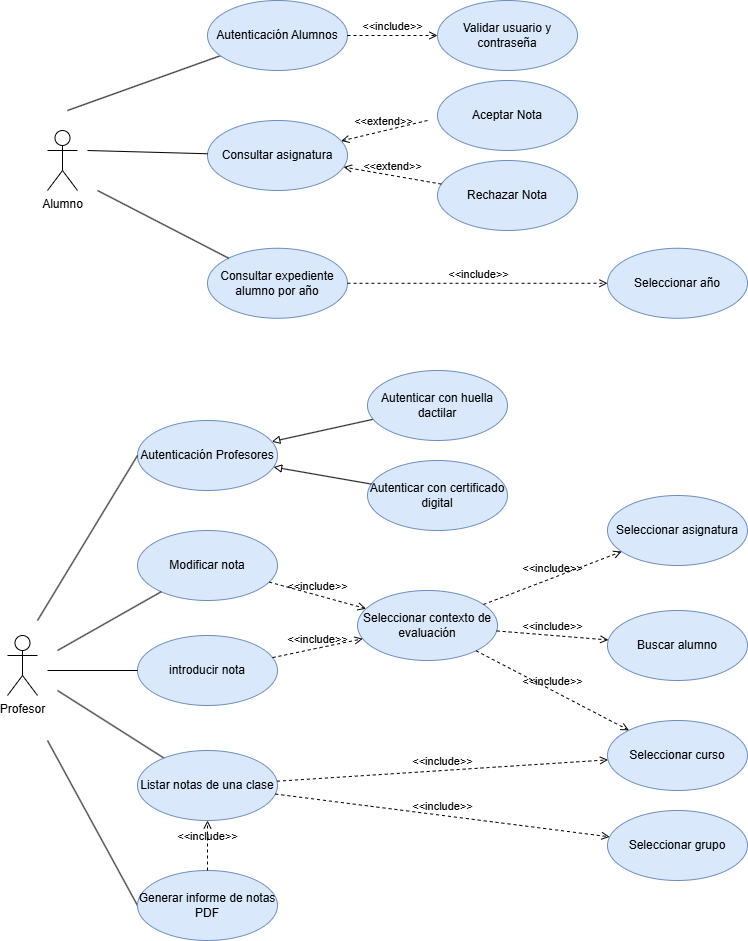

The diagram above was exported from draw.io. Its source (the exported page's mxGraphModel, read from the mxfile embedded in the PNG):
<mxGraphModel dx="2142" dy="1161" grid="1" gridSize="10" guides="1" tooltips="1" connect="1" arrows="1" fold="1" page="1" pageScale="1" pageWidth="827" pageHeight="1169" math="0" shadow="0">
  <root>
    <mxCell id="0" />
    <mxCell id="1" parent="0" />
    <mxCell id="xbJZWZcmwlYDStg_UbII-1" parent="1" style="shape=umlActor;verticalLabelPosition=bottom;verticalAlign=top;html=1;" value="Alumno&lt;div&gt;&lt;br&gt;&lt;/div&gt;" vertex="1">
      <mxGeometry height="60" width="30" x="80" y="150" as="geometry" />
    </mxCell>
    <mxCell id="xbJZWZcmwlYDStg_UbII-2" parent="1" style="shape=umlActor;verticalLabelPosition=bottom;verticalAlign=top;html=1;" value="&lt;div&gt;Profesor&lt;/div&gt;&lt;div&gt;&lt;br&gt;&lt;/div&gt;" vertex="1">
      <mxGeometry height="60" width="30" x="40" y="655" as="geometry" />
    </mxCell>
    <mxCell id="xbJZWZcmwlYDStg_UbII-8" edge="1" parent="1" source="xbJZWZcmwlYDStg_UbII-3" style="rounded=0;orthogonalLoop=1;jettySize=auto;html=1;endArrow=none;endFill=0;" value="">
      <mxGeometry relative="1" as="geometry">
        <mxPoint x="100" y="130" as="targetPoint" />
      </mxGeometry>
    </mxCell>
    <mxCell id="xbJZWZcmwlYDStg_UbII-3" parent="1" style="ellipse;whiteSpace=wrap;html=1;fillColor=#dae8fc;strokeColor=#6c8ebf;" value="Autenticación Alumnos" vertex="1">
      <mxGeometry height="70" width="140" x="240" y="20" as="geometry" />
    </mxCell>
    <mxCell id="xbJZWZcmwlYDStg_UbII-4" parent="1" style="ellipse;whiteSpace=wrap;html=1;fillColor=#dae8fc;strokeColor=#6c8ebf;" value="Validar usuario y contraseña" vertex="1">
      <mxGeometry height="70" width="140" x="470" y="20" as="geometry" />
    </mxCell>
    <mxCell id="xbJZWZcmwlYDStg_UbII-5" parent="1" style="ellipse;whiteSpace=wrap;html=1;fillColor=#dae8fc;strokeColor=#6c8ebf;" value="Autenticar con certificado digital" vertex="1">
      <mxGeometry height="70" width="140" x="400" y="480" as="geometry" />
    </mxCell>
    <mxCell id="xbJZWZcmwlYDStg_UbII-67" edge="1" parent="1" source="xbJZWZcmwlYDStg_UbII-6" style="rounded=0;orthogonalLoop=1;jettySize=auto;html=1;endArrow=block;endFill=0;" target="xbJZWZcmwlYDStg_UbII-7">
      <mxGeometry relative="1" as="geometry" />
    </mxCell>
    <mxCell id="xbJZWZcmwlYDStg_UbII-6" parent="1" style="ellipse;whiteSpace=wrap;html=1;fillColor=#dae8fc;strokeColor=#6c8ebf;" value="Autenticar con huella dactilar" vertex="1">
      <mxGeometry height="70" width="140" x="400" y="390" as="geometry" />
    </mxCell>
    <mxCell id="xbJZWZcmwlYDStg_UbII-7" parent="1" style="ellipse;whiteSpace=wrap;html=1;fillColor=#dae8fc;strokeColor=#6c8ebf;" value="Autenticación Profesores" vertex="1">
      <mxGeometry height="70" width="140" x="170" y="440" as="geometry" />
    </mxCell>
    <mxCell id="xbJZWZcmwlYDStg_UbII-10" edge="1" parent="1" style="endArrow=none;html=1;rounded=0;entryX=0;entryY=0.5;entryDx=0;entryDy=0;" target="xbJZWZcmwlYDStg_UbII-7" value="">
      <mxGeometry height="50" relative="1" width="50" as="geometry">
        <mxPoint x="70" y="640" as="sourcePoint" />
        <mxPoint x="590" y="520" as="targetPoint" />
      </mxGeometry>
    </mxCell>
    <mxCell id="xbJZWZcmwlYDStg_UbII-15" edge="1" parent="1" source="xbJZWZcmwlYDStg_UbII-3" style="html=1;verticalAlign=bottom;labelBackgroundColor=none;endArrow=open;endFill=0;dashed=1;rounded=0;" target="xbJZWZcmwlYDStg_UbII-4" value="&amp;lt;&amp;lt;include&amp;gt;&amp;gt;">
      <mxGeometry relative="1" width="160" as="geometry">
        <mxPoint x="470" y="225" as="sourcePoint" />
        <mxPoint x="630" y="225" as="targetPoint" />
      </mxGeometry>
    </mxCell>
    <mxCell id="xbJZWZcmwlYDStg_UbII-18" parent="1" style="ellipse;whiteSpace=wrap;html=1;fillColor=#dae8fc;strokeColor=#6c8ebf;" value="Consult&lt;span style=&quot;background-color: transparent; color: light-dark(rgb(0, 0, 0), rgb(255, 255, 255));&quot;&gt;ar asignatura&lt;/span&gt;" vertex="1">
      <mxGeometry height="70" width="140" x="240" y="140" as="geometry" />
    </mxCell>
    <mxCell id="xbJZWZcmwlYDStg_UbII-19" parent="1" style="ellipse;whiteSpace=wrap;html=1;fillColor=#dae8fc;strokeColor=#6c8ebf;" value="Consult&lt;span style=&quot;background-color: transparent; color: light-dark(rgb(0, 0, 0), rgb(255, 255, 255));&quot;&gt;ar expediente alumno por año&lt;/span&gt;" vertex="1">
      <mxGeometry height="70" width="140" x="240" y="267.77" as="geometry" />
    </mxCell>
    <mxCell id="xbJZWZcmwlYDStg_UbII-20" parent="1" style="ellipse;whiteSpace=wrap;html=1;fillColor=#dae8fc;strokeColor=#6c8ebf;" value="Aceptar Nota" vertex="1">
      <mxGeometry height="70" width="140" x="470" y="100" as="geometry" />
    </mxCell>
    <mxCell id="xbJZWZcmwlYDStg_UbII-21" parent="1" style="ellipse;whiteSpace=wrap;html=1;fillColor=#dae8fc;strokeColor=#6c8ebf;" value="Rechazar Nota" vertex="1">
      <mxGeometry height="70" width="140" x="470" y="180" as="geometry" />
    </mxCell>
    <mxCell id="xbJZWZcmwlYDStg_UbII-22" edge="1" parent="1" source="xbJZWZcmwlYDStg_UbII-18" style="rounded=0;orthogonalLoop=1;jettySize=auto;html=1;endArrow=none;endFill=0;">
      <mxGeometry relative="1" as="geometry">
        <mxPoint x="120" y="170" as="targetPoint" />
      </mxGeometry>
    </mxCell>
    <mxCell id="xbJZWZcmwlYDStg_UbII-23" edge="1" parent="1" source="xbJZWZcmwlYDStg_UbII-19" style="rounded=0;orthogonalLoop=1;jettySize=auto;html=1;endArrow=none;endFill=0;">
      <mxGeometry relative="1" as="geometry">
        <mxPoint x="213" y="365" as="sourcePoint" />
        <mxPoint x="130" y="210" as="targetPoint" />
      </mxGeometry>
    </mxCell>
    <mxCell id="xbJZWZcmwlYDStg_UbII-28" edge="1" parent="1" style="html=1;verticalAlign=bottom;labelBackgroundColor=none;endArrow=open;endFill=0;dashed=1;rounded=0;" target="xbJZWZcmwlYDStg_UbII-18" value="&amp;lt;&amp;lt;extend&amp;gt;&amp;gt;">
      <mxGeometry relative="1" width="160" as="geometry">
        <mxPoint x="460" y="140" as="sourcePoint" />
        <mxPoint x="620" y="140" as="targetPoint" />
      </mxGeometry>
    </mxCell>
    <mxCell id="xbJZWZcmwlYDStg_UbII-30" edge="1" parent="1" source="xbJZWZcmwlYDStg_UbII-21" style="html=1;verticalAlign=bottom;labelBackgroundColor=none;endArrow=open;endFill=0;dashed=1;rounded=0;" target="xbJZWZcmwlYDStg_UbII-18" value="&amp;lt;&amp;lt;extend&amp;gt;&amp;gt;">
      <mxGeometry relative="1" width="160" as="geometry">
        <mxPoint x="537" y="400" as="sourcePoint" />
        <mxPoint x="450" y="420" as="targetPoint" />
      </mxGeometry>
    </mxCell>
    <mxCell id="xbJZWZcmwlYDStg_UbII-31" parent="1" style="ellipse;whiteSpace=wrap;html=1;fillColor=#dae8fc;strokeColor=#6c8ebf;" value="Seleccionar contexto de evaluación" vertex="1">
      <mxGeometry height="70" width="140" x="390" y="610" as="geometry" />
    </mxCell>
    <mxCell id="xbJZWZcmwlYDStg_UbII-32" parent="1" style="ellipse;whiteSpace=wrap;html=1;fillColor=#dae8fc;strokeColor=#6c8ebf;" value="Seleccionar curso" vertex="1">
      <mxGeometry height="70" width="140" x="640" y="740" as="geometry" />
    </mxCell>
    <mxCell id="xbJZWZcmwlYDStg_UbII-33" edge="1" parent="1" source="xbJZWZcmwlYDStg_UbII-31" style="html=1;verticalAlign=bottom;labelBackgroundColor=none;endArrow=open;endFill=0;dashed=1;rounded=0;" target="xbJZWZcmwlYDStg_UbII-32" value="&amp;lt;&amp;lt;include&amp;gt;&amp;gt;">
      <mxGeometry relative="1" width="160" as="geometry">
        <mxPoint as="offset" />
        <mxPoint x="530" y="695" as="sourcePoint" />
        <mxPoint x="780" y="865" as="targetPoint" />
      </mxGeometry>
    </mxCell>
    <mxCell id="xbJZWZcmwlYDStg_UbII-34" parent="1" style="ellipse;whiteSpace=wrap;html=1;fillColor=#dae8fc;strokeColor=#6c8ebf;" value="Seleccionar asignatura" vertex="1">
      <mxGeometry height="70" width="140" x="640" y="515" as="geometry" />
    </mxCell>
    <mxCell id="xbJZWZcmwlYDStg_UbII-35" edge="1" parent="1" source="xbJZWZcmwlYDStg_UbII-31" style="html=1;verticalAlign=bottom;labelBackgroundColor=none;endArrow=open;endFill=0;dashed=1;rounded=0;" target="xbJZWZcmwlYDStg_UbII-34" value="&amp;lt;&amp;lt;include&amp;gt;&amp;gt;">
      <mxGeometry relative="1" width="160" as="geometry">
        <mxPoint x="530" y="745" as="sourcePoint" />
        <mxPoint x="780" y="915" as="targetPoint" />
      </mxGeometry>
    </mxCell>
    <mxCell id="xbJZWZcmwlYDStg_UbII-36" parent="1" style="ellipse;whiteSpace=wrap;html=1;fillColor=#dae8fc;strokeColor=#6c8ebf;" value="Buscar alumno" vertex="1">
      <mxGeometry height="70" width="140" x="640" y="630" as="geometry" />
    </mxCell>
    <mxCell id="xbJZWZcmwlYDStg_UbII-37" edge="1" parent="1" source="xbJZWZcmwlYDStg_UbII-31" style="html=1;verticalAlign=bottom;labelBackgroundColor=none;endArrow=open;endFill=0;dashed=1;rounded=0;" target="xbJZWZcmwlYDStg_UbII-36" value="&amp;lt;&amp;lt;include&amp;gt;&amp;gt;">
      <mxGeometry relative="1" width="160" as="geometry">
        <mxPoint x="590" y="635" as="sourcePoint" />
        <mxPoint x="840" y="805" as="targetPoint" />
      </mxGeometry>
    </mxCell>
    <mxCell id="xbJZWZcmwlYDStg_UbII-54" edge="1" parent="1" source="xbJZWZcmwlYDStg_UbII-38" style="rounded=0;orthogonalLoop=1;jettySize=auto;html=1;endArrow=none;endFill=0;">
      <mxGeometry relative="1" as="geometry">
        <mxPoint x="90" y="710" as="targetPoint" />
      </mxGeometry>
    </mxCell>
    <mxCell id="xbJZWZcmwlYDStg_UbII-38" parent="1" style="ellipse;whiteSpace=wrap;html=1;fillColor=#dae8fc;strokeColor=#6c8ebf;" value="Listar notas de una clase" vertex="1">
      <mxGeometry height="70" width="140" x="170" y="770" as="geometry" />
    </mxCell>
    <mxCell id="xbJZWZcmwlYDStg_UbII-45" parent="1" style="ellipse;whiteSpace=wrap;html=1;fillColor=#dae8fc;strokeColor=#6c8ebf;" value="Seleccionar grupo" vertex="1">
      <mxGeometry height="70" width="140" x="640" y="830" as="geometry" />
    </mxCell>
    <mxCell id="xbJZWZcmwlYDStg_UbII-46" edge="1" parent="1" source="xbJZWZcmwlYDStg_UbII-38" style="html=1;verticalAlign=bottom;labelBackgroundColor=none;endArrow=open;endFill=0;dashed=1;rounded=0;" target="xbJZWZcmwlYDStg_UbII-45" value="&amp;lt;&amp;lt;include&amp;gt;&amp;gt;">
      <mxGeometry relative="1" width="160" as="geometry">
        <mxPoint x="298" y="916" as="sourcePoint" />
        <mxPoint x="840" y="1055" as="targetPoint" />
      </mxGeometry>
    </mxCell>
    <mxCell id="xbJZWZcmwlYDStg_UbII-47" edge="1" parent="1" source="xbJZWZcmwlYDStg_UbII-38" style="html=1;verticalAlign=bottom;labelBackgroundColor=none;endArrow=open;endFill=0;dashed=1;rounded=0;" target="xbJZWZcmwlYDStg_UbII-32" value="&amp;lt;&amp;lt;include&amp;gt;&amp;gt;">
      <mxGeometry relative="1" width="160" as="geometry">
        <mxPoint x="520" y="1071" as="sourcePoint" />
        <mxPoint x="614" y="1040" as="targetPoint" />
      </mxGeometry>
    </mxCell>
    <mxCell id="xbJZWZcmwlYDStg_UbII-66" edge="1" parent="1" source="xbJZWZcmwlYDStg_UbII-48" style="rounded=0;orthogonalLoop=1;jettySize=auto;html=1;exitX=0;exitY=0.5;exitDx=0;exitDy=0;endArrow=none;endFill=0;">
      <mxGeometry relative="1" as="geometry">
        <mxPoint x="80" y="760" as="targetPoint" />
      </mxGeometry>
    </mxCell>
    <mxCell id="xbJZWZcmwlYDStg_UbII-48" parent="1" style="ellipse;whiteSpace=wrap;html=1;fillColor=#dae8fc;strokeColor=#6c8ebf;" value="Generar informe de notas PDF" vertex="1">
      <mxGeometry height="70" width="140" x="170" y="890" as="geometry" />
    </mxCell>
    <mxCell id="xbJZWZcmwlYDStg_UbII-56" parent="1" style="ellipse;whiteSpace=wrap;html=1;fillColor=#dae8fc;strokeColor=#6c8ebf;" value="Modificar nota" vertex="1">
      <mxGeometry height="70" width="140" x="170" y="550" as="geometry" />
    </mxCell>
    <mxCell id="xbJZWZcmwlYDStg_UbII-60" edge="1" parent="1" source="xbJZWZcmwlYDStg_UbII-56" style="html=1;verticalAlign=bottom;labelBackgroundColor=none;endArrow=open;endFill=0;dashed=1;rounded=0;" target="xbJZWZcmwlYDStg_UbII-31" value="&amp;lt;&amp;lt;include&amp;gt;&amp;gt;">
      <mxGeometry relative="1" width="160" as="geometry">
        <mxPoint x="410" y="1198" as="sourcePoint" />
        <mxPoint x="596" y="1150" as="targetPoint" />
      </mxGeometry>
    </mxCell>
    <mxCell id="xbJZWZcmwlYDStg_UbII-61" edge="1" parent="1" source="xbJZWZcmwlYDStg_UbII-56" style="rounded=0;orthogonalLoop=1;jettySize=auto;html=1;endArrow=none;endFill=0;">
      <mxGeometry relative="1" as="geometry">
        <mxPoint x="90" y="670" as="targetPoint" />
      </mxGeometry>
    </mxCell>
    <mxCell id="xbJZWZcmwlYDStg_UbII-62" parent="1" style="ellipse;whiteSpace=wrap;html=1;fillColor=#dae8fc;strokeColor=#6c8ebf;" value="introducir nota" vertex="1">
      <mxGeometry height="70" width="140" x="170" y="655" as="geometry" />
    </mxCell>
    <mxCell id="xbJZWZcmwlYDStg_UbII-63" edge="1" parent="1" source="xbJZWZcmwlYDStg_UbII-62" style="rounded=0;orthogonalLoop=1;jettySize=auto;html=1;endArrow=none;endFill=0;">
      <mxGeometry relative="1" as="geometry">
        <mxPoint x="80" y="690" as="targetPoint" />
      </mxGeometry>
    </mxCell>
    <mxCell id="xbJZWZcmwlYDStg_UbII-64" edge="1" parent="1" source="xbJZWZcmwlYDStg_UbII-62" style="html=1;verticalAlign=bottom;labelBackgroundColor=none;endArrow=open;endFill=0;dashed=1;rounded=0;" target="xbJZWZcmwlYDStg_UbII-31" value="&amp;lt;&amp;lt;include&amp;gt;&amp;gt;">
      <mxGeometry relative="1" width="160" as="geometry">
        <mxPoint x="70" y="870" as="sourcePoint" />
        <mxPoint x="130" y="912" as="targetPoint" />
      </mxGeometry>
    </mxCell>
    <mxCell id="xbJZWZcmwlYDStg_UbII-65" edge="1" parent="1" source="xbJZWZcmwlYDStg_UbII-48" style="html=1;verticalAlign=bottom;labelBackgroundColor=none;endArrow=open;endFill=0;dashed=1;rounded=0;" target="xbJZWZcmwlYDStg_UbII-38" value="&amp;lt;&amp;lt;include&amp;gt;&amp;gt;">
      <mxGeometry relative="1" width="160" as="geometry">
        <mxPoint x="510" y="880" as="sourcePoint" />
        <mxPoint x="760" y="932" as="targetPoint" />
      </mxGeometry>
    </mxCell>
    <mxCell id="xbJZWZcmwlYDStg_UbII-68" edge="1" parent="1" source="xbJZWZcmwlYDStg_UbII-5" style="rounded=0;orthogonalLoop=1;jettySize=auto;html=1;endArrow=block;endFill=0;" target="xbJZWZcmwlYDStg_UbII-7">
      <mxGeometry relative="1" as="geometry">
        <mxPoint x="516" y="580" as="sourcePoint" />
        <mxPoint x="410" y="608" as="targetPoint" />
      </mxGeometry>
    </mxCell>
    <mxCell id="xbJZWZcmwlYDStg_UbII-69" parent="1" style="ellipse;whiteSpace=wrap;html=1;fillColor=#dae8fc;strokeColor=#6c8ebf;" value="Seleccionar año" vertex="1">
      <mxGeometry height="70" width="140" x="640" y="267.77" as="geometry" />
    </mxCell>
    <mxCell id="xbJZWZcmwlYDStg_UbII-70" edge="1" parent="1" source="xbJZWZcmwlYDStg_UbII-19" style="html=1;verticalAlign=bottom;labelBackgroundColor=none;endArrow=open;endFill=0;dashed=1;rounded=0;exitX=1;exitY=0.5;exitDx=0;exitDy=0;" target="xbJZWZcmwlYDStg_UbII-69" value="&amp;lt;&amp;lt;include&amp;gt;&amp;gt;">
      <mxGeometry relative="1" width="160" as="geometry">
        <mxPoint x="138.48994883202568" y="260.0006104338795" as="sourcePoint" />
        <mxPoint x="630" y="472.77" as="targetPoint" />
      </mxGeometry>
    </mxCell>
  </root>
</mxGraphModel>